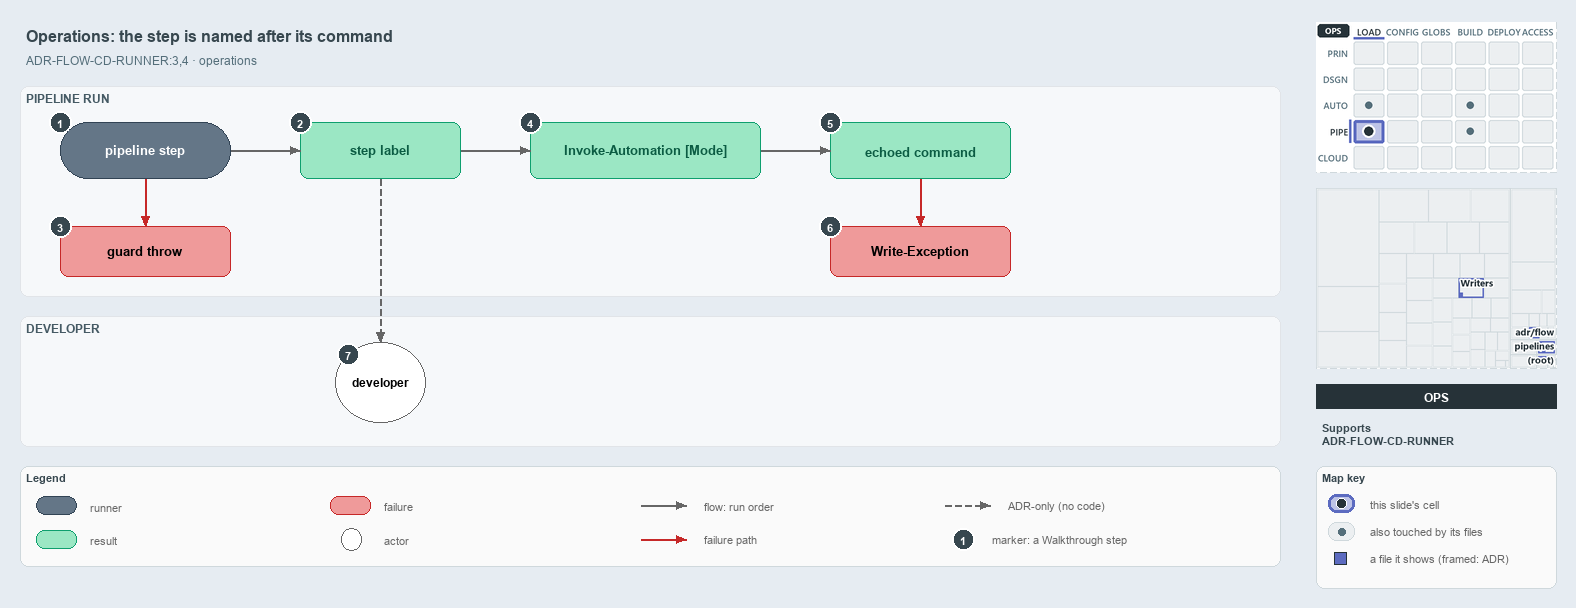

The diagram above was exported from draw.io. Its source (the exported page's mxGraphModel, read from the mxfile embedded in the PNG):
<mxGraphModel dx="1024" dy="768" grid="0" gridSize="10" guides="1" tooltips="1" connect="1" arrows="1" fold="1" page="1" pageScale="1" pageWidth="1572" pageHeight="620" background="#ffffff" math="0" shadow="0">
  <root>
    <mxCell id="0" />
    <mxCell id="1" parent="0" />
    <mxCell id="title" value="Operations: the step is named after its command" style="text;html=1;align=left;verticalAlign=middle;fontSize=16;fontStyle=1;fontColor=#37474F;" vertex="1" parent="1">
      <mxGeometry x="20" y="14" width="1260" height="30" as="geometry" />
    </mxCell>
    <mxCell id="subtitle" value="ADR-FLOW-CD-RUNNER:3,4 &amp;#183; operations" style="text;html=1;align=left;verticalAlign=middle;fontSize=12;fontColor=#546E7A;" vertex="1" parent="1">
      <mxGeometry x="20" y="44" width="1240" height="20" as="geometry" />
    </mxCell>
    <mxCell id="band-run" value="PIPELINE RUN" style="rounded=1;html=1;arcSize=3;fillColor=#F6F8FA;strokeColor=#E1E4E8;verticalAlign=top;align=left;spacingLeft=8;fontStyle=1;fontSize=12;fontColor=#455A64;" vertex="1" parent="1">
      <mxGeometry x="20" y="80" width="1260" height="210" as="geometry" />
    </mxCell>
    <mxCell id="band-dev" value="DEVELOPER" style="rounded=1;html=1;arcSize=3;fillColor=#F6F8FA;strokeColor=#E1E4E8;verticalAlign=top;align=left;spacingLeft=8;fontStyle=1;fontSize=12;fontColor=#455A64;" vertex="1" parent="1">
      <mxGeometry x="20" y="310" width="1260" height="130" as="geometry" />
    </mxCell>
    <mxCell id="step" value="&lt;b&gt;pipeline step&lt;/b&gt;" style="rounded=1;arcSize=50;whiteSpace=wrap;html=1;fillColor=#647687;strokeColor=#314354;fontSize=13;fontColor=#FFFFFF;" vertex="1" parent="1">
      <mxGeometry x="60" y="116" width="170" height="56" as="geometry" />
    </mxCell>
    <mxCell id="label" value="&lt;b&gt;step label&lt;/b&gt;" style="rounded=1;whiteSpace=wrap;html=1;arcSize=20;fillColor=#9BE7C4;strokeColor=#0E9F6E;fontColor=#0B5C43;fontSize=13;" vertex="1" parent="1">
      <mxGeometry x="300" y="116" width="160" height="56" as="geometry" />
    </mxCell>
    <mxCell id="loghead" value="&lt;b&gt;Invoke-Automation [Mode]&lt;/b&gt;" style="rounded=1;whiteSpace=wrap;html=1;arcSize=20;fillColor=#9BE7C4;strokeColor=#0E9F6E;fontColor=#0B5C43;fontSize=13;" vertex="1" parent="1">
      <mxGeometry x="530" y="116" width="230" height="56" as="geometry" />
    </mxCell>
    <mxCell id="echo" value="&lt;b&gt;echoed command&lt;/b&gt;" style="rounded=1;whiteSpace=wrap;html=1;arcSize=20;fillColor=#9BE7C4;strokeColor=#0E9F6E;fontColor=#0B5C43;fontSize=13;" vertex="1" parent="1">
      <mxGeometry x="830" y="116" width="180" height="56" as="geometry" />
    </mxCell>
    <mxCell id="guardthrow" value="&lt;b&gt;guard throw&lt;/b&gt;" style="rounded=1;whiteSpace=wrap;html=1;arcSize=20;fillColor=#EF9A9A;strokeColor=#C62828;fontSize=13;" vertex="1" parent="1">
      <mxGeometry x="60" y="220" width="170" height="50" as="geometry" />
    </mxCell>
    <mxCell id="writeexception" value="&lt;b&gt;Write-Exception&lt;/b&gt;" style="rounded=1;whiteSpace=wrap;html=1;arcSize=20;fillColor=#EF9A9A;strokeColor=#C62828;fontSize=13;" vertex="1" parent="1">
      <mxGeometry x="830" y="220" width="180" height="50" as="geometry" />
    </mxCell>
    <mxCell id="dev" value="&lt;b&gt;developer&lt;/b&gt;" style="ellipse;whiteSpace=wrap;html=1;fillColor=#FFFFFF;strokeColor=#666666;fontSize=12;" vertex="1" parent="1">
      <mxGeometry x="335" y="336" width="90" height="80" as="geometry" />
    </mxCell>
    <mxCell id="p-edge-step-label-a" value="" style="text;html=1;strokeColor=none;fillColor=none;" vertex="1" parent="1">
      <mxGeometry x="230" y="144" width="1" height="1" as="geometry" />
    </mxCell>
    <mxCell id="p-edge-step-label-b" value="" style="text;html=1;strokeColor=none;fillColor=none;" vertex="1" parent="1">
      <mxGeometry x="300" y="144" width="1" height="1" as="geometry" />
    </mxCell>
    <mxCell id="edge-step-label" value="" style="edgeStyle=orthogonalEdgeStyle;rounded=1;html=1;fontSize=10;endArrow=block;strokeColor=#666666;" edge="1" parent="1" source="p-edge-step-label-a" target="p-edge-step-label-b">
      <mxGeometry relative="1" as="geometry" />
    </mxCell>
    <mxCell id="p-edge-label-loghead-a" value="" style="text;html=1;strokeColor=none;fillColor=none;" vertex="1" parent="1">
      <mxGeometry x="460" y="144" width="1" height="1" as="geometry" />
    </mxCell>
    <mxCell id="p-edge-label-loghead-b" value="" style="text;html=1;strokeColor=none;fillColor=none;" vertex="1" parent="1">
      <mxGeometry x="530" y="144" width="1" height="1" as="geometry" />
    </mxCell>
    <mxCell id="edge-label-loghead" value="" style="edgeStyle=orthogonalEdgeStyle;rounded=1;html=1;fontSize=10;endArrow=block;strokeColor=#666666;" edge="1" parent="1" source="p-edge-label-loghead-a" target="p-edge-label-loghead-b">
      <mxGeometry relative="1" as="geometry" />
    </mxCell>
    <mxCell id="p-edge-loghead-echo-a" value="" style="text;html=1;strokeColor=none;fillColor=none;" vertex="1" parent="1">
      <mxGeometry x="760" y="144" width="1" height="1" as="geometry" />
    </mxCell>
    <mxCell id="p-edge-loghead-echo-b" value="" style="text;html=1;strokeColor=none;fillColor=none;" vertex="1" parent="1">
      <mxGeometry x="830" y="144" width="1" height="1" as="geometry" />
    </mxCell>
    <mxCell id="edge-loghead-echo" value="" style="edgeStyle=orthogonalEdgeStyle;rounded=1;html=1;fontSize=10;endArrow=block;strokeColor=#666666;" edge="1" parent="1" source="p-edge-loghead-echo-a" target="p-edge-loghead-echo-b">
      <mxGeometry relative="1" as="geometry" />
    </mxCell>
    <mxCell id="p-edge-step-guardthrow-a" value="" style="text;html=1;strokeColor=none;fillColor=none;" vertex="1" parent="1">
      <mxGeometry x="145" y="172" width="1" height="1" as="geometry" />
    </mxCell>
    <mxCell id="p-edge-step-guardthrow-b" value="" style="text;html=1;strokeColor=none;fillColor=none;" vertex="1" parent="1">
      <mxGeometry x="145" y="220" width="1" height="1" as="geometry" />
    </mxCell>
    <mxCell id="edge-step-guardthrow" value="" style="edgeStyle=orthogonalEdgeStyle;rounded=1;html=1;fontSize=10;endArrow=block;strokeColor=#C62828;" edge="1" parent="1" source="p-edge-step-guardthrow-a" target="p-edge-step-guardthrow-b">
      <mxGeometry relative="1" as="geometry" />
    </mxCell>
    <mxCell id="p-edge-echo-writeexception-a" value="" style="text;html=1;strokeColor=none;fillColor=none;" vertex="1" parent="1">
      <mxGeometry x="920" y="172" width="1" height="1" as="geometry" />
    </mxCell>
    <mxCell id="p-edge-echo-writeexception-b" value="" style="text;html=1;strokeColor=none;fillColor=none;" vertex="1" parent="1">
      <mxGeometry x="920" y="220" width="1" height="1" as="geometry" />
    </mxCell>
    <mxCell id="edge-echo-writeexception" value="" style="edgeStyle=orthogonalEdgeStyle;rounded=1;html=1;fontSize=10;endArrow=block;strokeColor=#C62828;" edge="1" parent="1" source="p-edge-echo-writeexception-a" target="p-edge-echo-writeexception-b">
      <mxGeometry relative="1" as="geometry" />
    </mxCell>
    <mxCell id="p-edge-label-dev-a" value="" style="text;html=1;strokeColor=none;fillColor=none;" vertex="1" parent="1">
      <mxGeometry x="380" y="172" width="1" height="1" as="geometry" />
    </mxCell>
    <mxCell id="p-edge-label-dev-b" value="" style="text;html=1;strokeColor=none;fillColor=none;" vertex="1" parent="1">
      <mxGeometry x="380" y="336" width="1" height="1" as="geometry" />
    </mxCell>
    <mxCell id="edge-label-dev" value="" style="edgeStyle=orthogonalEdgeStyle;rounded=1;html=1;fontSize=10;endArrow=block;strokeColor=#666666;dashed=1;" edge="1" parent="1" source="p-edge-label-dev-a" target="p-edge-label-dev-b">
      <mxGeometry relative="1" as="geometry" />
    </mxCell>
    <mxCell id="mark-1" value="1" style="ellipse;html=1;fillColor=#37474F;strokeColor=#FFFFFF;strokeWidth=2;fontColor=#FFFFFF;fontStyle=1;fontSize=11;" vertex="1" parent="1">
      <mxGeometry x="49" y="105" width="22" height="22" as="geometry" />
    </mxCell>
    <mxCell id="mark-2" value="2" style="ellipse;html=1;fillColor=#37474F;strokeColor=#FFFFFF;strokeWidth=2;fontColor=#FFFFFF;fontStyle=1;fontSize=11;" vertex="1" parent="1">
      <mxGeometry x="289" y="105" width="22" height="22" as="geometry" />
    </mxCell>
    <mxCell id="mark-3" value="3" style="ellipse;html=1;fillColor=#37474F;strokeColor=#FFFFFF;strokeWidth=2;fontColor=#FFFFFF;fontStyle=1;fontSize=11;" vertex="1" parent="1">
      <mxGeometry x="49" y="209" width="22" height="22" as="geometry" />
    </mxCell>
    <mxCell id="mark-4" value="4" style="ellipse;html=1;fillColor=#37474F;strokeColor=#FFFFFF;strokeWidth=2;fontColor=#FFFFFF;fontStyle=1;fontSize=11;" vertex="1" parent="1">
      <mxGeometry x="519" y="105" width="22" height="22" as="geometry" />
    </mxCell>
    <mxCell id="mark-5" value="5" style="ellipse;html=1;fillColor=#37474F;strokeColor=#FFFFFF;strokeWidth=2;fontColor=#FFFFFF;fontStyle=1;fontSize=11;" vertex="1" parent="1">
      <mxGeometry x="819" y="105" width="22" height="22" as="geometry" />
    </mxCell>
    <mxCell id="mark-6" value="6" style="ellipse;html=1;fillColor=#37474F;strokeColor=#FFFFFF;strokeWidth=2;fontColor=#FFFFFF;fontStyle=1;fontSize=11;" vertex="1" parent="1">
      <mxGeometry x="819" y="209" width="22" height="22" as="geometry" />
    </mxCell>
    <mxCell id="mark-7" value="7" style="ellipse;html=1;fillColor=#37474F;strokeColor=#FFFFFF;strokeWidth=2;fontColor=#FFFFFF;fontStyle=1;fontSize=11;" vertex="1" parent="1">
      <mxGeometry x="337" y="337" width="22" height="22" as="geometry" />
    </mxCell>
    <mxCell id="legend" value="&lt;b&gt;Legend&lt;/b&gt;" style="rounded=1;whiteSpace=wrap;html=1;arcSize=6;fillColor=#FAFAFA;strokeColor=#CFD8DC;align=left;verticalAlign=top;spacing=8;fontSize=11;fontColor=#37474F;" vertex="1" parent="1">
      <mxGeometry x="20" y="460" width="1260" height="100" as="geometry" />
    </mxCell>
    <mxCell id="legend-0" value="" style="rounded=1;arcSize=50;whiteSpace=wrap;html=1;fillColor=#647687;strokeColor=#314354;fontColor=#FFFFFF;" vertex="1" parent="1">
      <mxGeometry x="36" y="490" width="40" height="18" as="geometry" />
    </mxCell>
    <mxCell id="legend-0-text" value="runner" style="text;html=1;align=left;verticalAlign=middle;fontSize=11;fontColor=#666666;" vertex="1" parent="1">
      <mxGeometry x="84" y="489" width="300" height="20" as="geometry" />
    </mxCell>
    <mxCell id="legend-1" value="" style="rounded=1;whiteSpace=wrap;html=1;arcSize=20;fillColor=#9BE7C4;strokeColor=#0E9F6E;" vertex="1" parent="1">
      <mxGeometry x="36" y="524" width="40" height="18" as="geometry" />
    </mxCell>
    <mxCell id="legend-1-text" value="result" style="text;html=1;align=left;verticalAlign=middle;fontSize=11;fontColor=#666666;" vertex="1" parent="1">
      <mxGeometry x="84" y="523" width="300" height="20" as="geometry" />
    </mxCell>
    <mxCell id="legend-2" value="" style="rounded=1;whiteSpace=wrap;html=1;arcSize=20;fillColor=#EF9A9A;strokeColor=#C62828;" vertex="1" parent="1">
      <mxGeometry x="330" y="490" width="40" height="18" as="geometry" />
    </mxCell>
    <mxCell id="legend-2-text" value="failure" style="text;html=1;align=left;verticalAlign=middle;fontSize=11;fontColor=#666666;" vertex="1" parent="1">
      <mxGeometry x="378" y="489" width="300" height="20" as="geometry" />
    </mxCell>
    <mxCell id="legend-3" value="" style="ellipse;whiteSpace=wrap;html=1;fillColor=#FFFFFF;strokeColor=#666666;" vertex="1" parent="1">
      <mxGeometry x="341" y="522" width="20" height="22" as="geometry" />
    </mxCell>
    <mxCell id="legend-3-text" value="actor" style="text;html=1;align=left;verticalAlign=middle;fontSize=11;fontColor=#666666;" vertex="1" parent="1">
      <mxGeometry x="378" y="523" width="300" height="20" as="geometry" />
    </mxCell>
    <mxCell id="p-legend-4-a" value="" style="text;html=1;strokeColor=none;fillColor=none;" vertex="1" parent="1">
      <mxGeometry x="640" y="499" width="1" height="1" as="geometry" />
    </mxCell>
    <mxCell id="p-legend-4-b" value="" style="text;html=1;strokeColor=none;fillColor=none;" vertex="1" parent="1">
      <mxGeometry x="686" y="499" width="1" height="1" as="geometry" />
    </mxCell>
    <mxCell id="legend-4" value="" style="edgeStyle=orthogonalEdgeStyle;rounded=1;html=1;fontSize=10;endArrow=block;strokeColor=#666666;" edge="1" parent="1" source="p-legend-4-a" target="p-legend-4-b">
      <mxGeometry relative="1" as="geometry" />
    </mxCell>
    <mxCell id="legend-4-text" value="flow: run order" style="text;html=1;align=left;verticalAlign=middle;fontSize=11;fontColor=#666666;" vertex="1" parent="1">
      <mxGeometry x="698" y="489" width="300" height="20" as="geometry" />
    </mxCell>
    <mxCell id="p-legend-5-a" value="" style="text;html=1;strokeColor=none;fillColor=none;" vertex="1" parent="1">
      <mxGeometry x="640" y="533" width="1" height="1" as="geometry" />
    </mxCell>
    <mxCell id="p-legend-5-b" value="" style="text;html=1;strokeColor=none;fillColor=none;" vertex="1" parent="1">
      <mxGeometry x="686" y="533" width="1" height="1" as="geometry" />
    </mxCell>
    <mxCell id="legend-5" value="" style="edgeStyle=orthogonalEdgeStyle;rounded=1;html=1;fontSize=10;endArrow=block;strokeColor=#C62828;" edge="1" parent="1" source="p-legend-5-a" target="p-legend-5-b">
      <mxGeometry relative="1" as="geometry" />
    </mxCell>
    <mxCell id="legend-5-text" value="failure path" style="text;html=1;align=left;verticalAlign=middle;fontSize=11;fontColor=#666666;" vertex="1" parent="1">
      <mxGeometry x="698" y="523" width="300" height="20" as="geometry" />
    </mxCell>
    <mxCell id="p-legend-6-a" value="" style="text;html=1;strokeColor=none;fillColor=none;" vertex="1" parent="1">
      <mxGeometry x="944" y="499" width="1" height="1" as="geometry" />
    </mxCell>
    <mxCell id="p-legend-6-b" value="" style="text;html=1;strokeColor=none;fillColor=none;" vertex="1" parent="1">
      <mxGeometry x="990" y="499" width="1" height="1" as="geometry" />
    </mxCell>
    <mxCell id="legend-6" value="" style="edgeStyle=orthogonalEdgeStyle;rounded=1;html=1;fontSize=10;endArrow=block;strokeColor=#666666;dashed=1;" edge="1" parent="1" source="p-legend-6-a" target="p-legend-6-b">
      <mxGeometry relative="1" as="geometry" />
    </mxCell>
    <mxCell id="legend-6-text" value="ADR-only (no code)" style="text;html=1;align=left;verticalAlign=middle;fontSize=11;fontColor=#666666;" vertex="1" parent="1">
      <mxGeometry x="1002" y="489" width="320" height="20" as="geometry" />
    </mxCell>
    <mxCell id="legend-7" value="1" style="ellipse;html=1;fillColor=#37474F;strokeColor=#FFFFFF;strokeWidth=2;fontColor=#FFFFFF;fontStyle=1;fontSize=11;" vertex="1" parent="1">
      <mxGeometry x="952" y="522" width="22" height="22" as="geometry" />
    </mxCell>
    <mxCell id="legend-7-text" value="marker: a Walkthrough step" style="text;html=1;align=left;verticalAlign=middle;fontSize=11;fontColor=#666666;" vertex="1" parent="1">
      <mxGeometry x="986" y="523" width="320" height="20" as="geometry" />
    </mxCell>
    <mxCell id="minimap-stack" value="" style="shape=image;html=1;imageAspect=0;aspect=fixed;verticalLabelPosition=bottom;strokeColor=#CFD8DC;dashed=1;fillColor=#FAFAFA;image=data:image/png,(base64 omitted: 16032 chars);" vertex="1" parent="1">
      <mxGeometry x="1316" y="16" width="240" height="150" as="geometry" />
    </mxCell>
    <mxCell id="minimap-tree" value="" style="shape=image;html=1;imageAspect=0;aspect=fixed;verticalLabelPosition=bottom;strokeColor=#CFD8DC;dashed=1;fillColor=#FAFAFA;image=data:image/png,(base64 omitted: 13228 chars);" vertex="1" parent="1">
      <mxGeometry x="1316" y="182" width="240" height="180" as="geometry" />
    </mxCell>
    <mxCell id="lens-badge" value="OPS" style="rounded=0;whiteSpace=wrap;html=1;align=center;verticalAlign=middle;fontSize=12;fontStyle=1;fontColor=#FFFFFF;fillColor=#263238;strokeColor=none;" vertex="1" parent="1">
      <mxGeometry x="1316" y="378" width="240" height="24" as="geometry" />
    </mxCell>
    <mxCell id="supports" value="&lt;b&gt;Supports&lt;/b&gt;&lt;br&gt;ADR-FLOW-CD-RUNNER" style="text;html=1;whiteSpace=wrap;align=left;verticalAlign=top;fontSize=11;fontColor=#37474F;" vertex="1" parent="1">
      <mxGeometry x="1316" y="410" width="240" height="38" as="geometry" />
    </mxCell>
    <mxCell id="mapkey" value="&lt;b&gt;Map key&lt;/b&gt;" style="rounded=1;whiteSpace=wrap;html=1;arcSize=6;fillColor=#FAFAFA;strokeColor=#CFD8DC;align=left;verticalAlign=top;spacing=8;fontSize=11;fontColor=#37474F;" vertex="1" parent="1">
      <mxGeometry x="1316" y="460" width="240" height="122" as="geometry" />
    </mxCell>
    <mxCell id="mapkey-here" value="" style="rounded=1;arcSize=20;html=1;fillColor=#BEC4E6;strokeColor=#5C6BC0;strokeWidth=3;" vertex="1" parent="1">
      <mxGeometry x="1328" y="488" width="26" height="18" as="geometry" />
    </mxCell>
    <mxCell id="mapkey-here-dot" value="" style="ellipse;html=1;fillColor=#263238;strokeColor=#FFFFFF;strokeWidth=1.5;" vertex="1" parent="1">
      <mxGeometry x="1336" y="492" width="10" height="10" as="geometry" />
    </mxCell>
    <mxCell id="mapkey-here-text" value="this slide's cell" style="text;html=1;align=left;verticalAlign=middle;fontSize=11;fontColor=#666666;" vertex="1" parent="1">
      <mxGeometry x="1364" y="487" width="180" height="20" as="geometry" />
    </mxCell>
    <mxCell id="mapkey-touched" value="" style="rounded=1;arcSize=20;html=1;fillColor=#ECEFF1;strokeColor=#CFD8DC;" vertex="1" parent="1">
      <mxGeometry x="1328" y="516" width="26" height="18" as="geometry" />
    </mxCell>
    <mxCell id="mapkey-touched-dot" value="" style="ellipse;html=1;fillColor=#546E7A;strokeColor=none;" vertex="1" parent="1">
      <mxGeometry x="1338" y="522" width="7" height="7" as="geometry" />
    </mxCell>
    <mxCell id="mapkey-touched-text" value="also touched by its files" style="text;html=1;align=left;verticalAlign=middle;fontSize=11;fontColor=#666666;" vertex="1" parent="1">
      <mxGeometry x="1364" y="515" width="180" height="20" as="geometry" />
    </mxCell>
    <mxCell id="mapkey-file" value="" style="rounded=0;html=1;fillColor=#5C6BC0;strokeColor=#263238;strokeWidth=1.5;" vertex="1" parent="1">
      <mxGeometry x="1334" y="546" width="12" height="12" as="geometry" />
    </mxCell>
    <mxCell id="mapkey-file-text" value="a file it shows (framed: ADR)" style="text;html=1;align=left;verticalAlign=middle;fontSize=11;fontColor=#666666;" vertex="1" parent="1">
      <mxGeometry x="1364" y="542" width="180" height="20" as="geometry" />
    </mxCell>
  </root>
</mxGraphModel>